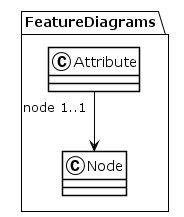

The diagram above was rendered by PlantUML. Its source (embedded in the PNG):
@startuml
!theme plain
package FeatureDiagrams {
class Attribute {
}
Attribute "node 1..1" --> Node
class Node {
}
}
@enduml